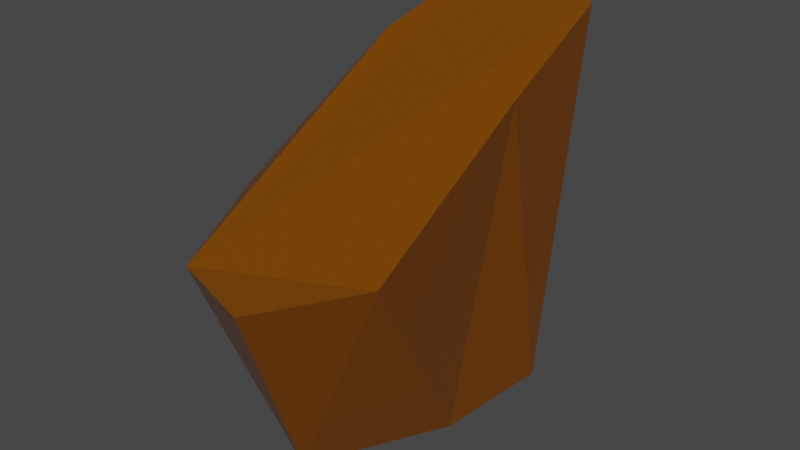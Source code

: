 # Source: Sloping_block1.blend  (saved by Blender 2.91.10; exported with 4.5.12 LTS)
import bpy
from mathutils import Matrix  # noqa: F401  (used for matrix-valued properties, if any)

bpy.ops.wm.read_factory_settings(use_empty=True)
scene = bpy.context.scene
scene.name = 'Scene'

# ---- collections
col_collection = bpy.data.collections.new('Collection'); scene.collection.children.link(col_collection)

# ---- materials (node trees are filled in below, after node groups)
mat_material_001 = bpy.data.materials.new('Material.001')
mat_material_001.use_transparent_shadow = False
mat_material_001.preview_render_type = 'CUBE'

# ---- material node trees
mat_material_001.use_nodes = True; mat_material_001.node_tree.nodes.clear()
_N = mat_material_001.node_tree.nodes; _L = mat_material_001.node_tree.links
n0 = _N.new('ShaderNodeOutputMaterial'); n0.name = 'Material Output'; n0.location = (300, 300)
n1 = _N.new('ShaderNodeBsdfPrincipled'); n1.name = 'Principled BSDF'; n1.location = (10, 300)
n1.distribution = 'GGX'
n1.subsurface_method = 'BURLEY'
n1.inputs[0].default_value = (0.1734, 0.05113, 0.0, 1.0)
n1.inputs[2].default_value = 0.2
n1.inputs[3].default_value = 1.45
n1.inputs[27].default_value = (0.0, 0.0, 0.0, 1.0)
n1.inputs[28].default_value = 1.0
_L.new(n1.outputs[0], n0.inputs[0])
n0.is_active_output = True

# ---- world
world_world = bpy.data.worlds.new('World'); scene.world = world_world
world_world.use_nodes = True; world_world.node_tree.nodes.clear()
_N = world_world.node_tree.nodes; _L = world_world.node_tree.links
n0 = _N.new('ShaderNodeOutputWorld'); n0.name = 'World Output'; n0.location = (300, 300)
n1 = _N.new('ShaderNodeBackground'); n1.name = 'Background'; n1.location = (10, 300)
n1.inputs[0].default_value = (0.05088, 0.05088, 0.05088, 1.0)
_L.new(n1.outputs[0], n0.inputs[0])
n0.is_active_output = True
world_world.color = (0.05088, 0.05088, 0.05088)
world_world.use_sun_shadow = False
world_world.sun_shadow_jitter_overblur = 0.0

# ---- meshes
me_cylinder = bpy.data.meshes.new('Cylinder')
me_cylinder.from_pydata([(-0.2075, 0.832, -0.9251), (-0.01388, 0.9549, 0.9491), (-0.01244, 0.8128, -0.9251), (0.1775, 0.9826, 0.973), (0.1752, 0.7559, -0.9251), (0.3537, 0.925, 0.9722), (0.2567, 0.7966, -0.923), (0.6267, 0.8139, 0.9103), (0.4082, 0.6722, -0.923), (0.6953, 0.7369, 0.9112), (0.5326, 0.5207, -0.923), (0.7435, 0.5932, 0.8358), (0.6899, 0.4834, -0.8994), (0.775, 0.55, 0.8279), (0.7468, 0.2958, -0.8994), (0.7805, 0.3975, 0.732), (0.7106, 0.1618, -0.9077), (0.7526, 0.2154, 0.6853), (0.6914, -0.03333, -0.9077), (0.8096, 0.04789, 0.6305), (0.6345, -0.2209, -0.9077), (0.7927, -0.2693, 0.5011), (0.5344, -0.3441, -0.9256), (0.8483, -0.7284, 0.2502), (0.4101, -0.4956, -0.9256), (0.7666, -1.001, 0.09799), (0.3679, -0.5668, -0.9197), (0.495, -1.222, 0.07442), (0.2101, -0.7005, -0.9431), (0.3215, -1.314, 0.07453), (0.1439, -0.7722, -0.9693), (0.1346, -1.37, 0.07248), (-0.03574, -0.8909, -0.9847), (-0.05889, -1.377, 0.05605), (-0.158, -0.9004, -0.9605), (-0.2538, -1.362, 0.06202), (-0.3456, -0.8435, -0.9605), (-0.4419, -1.312, 0.07266), (-0.3654, -0.7501, -0.9644), (-0.6583, -1.118, 0.1363), (-0.456, -0.6755, -0.9709), (-0.7633, -0.8463, 0.184), (-0.5804, -0.524, -0.9709), (-0.8484, -0.6874, 0.2525), (-0.6816, -0.3997, -0.9288), (-0.8384, -0.4324, 0.3335), (-0.7385, -0.2122, -0.9288), (-0.7909, -0.04211, 0.5778), (-0.7577, -0.01706, -0.9288), (-0.7454, 0.1185, 0.6873), (-0.7791, 0.09711, -0.9253), (-0.6919, 0.3186, 0.7615), (-0.7222, 0.2847, -0.9253), (-0.6111, 0.449, 0.8037), (-0.6298, 0.4576, -0.9253), (-0.5816, 0.5955, 0.8463), (-0.5557, 0.6061, -0.9511), (-0.5156, 0.7882, 0.9579), (-0.5566, 0.6655, -0.9465), (-0.4525, 0.8948, 0.9464), (-0.4688, 0.7796, -0.964), (-0.2981, 0.9127, 0.9691), (-0.4026, 0.8128, -0.9251), (-0.2473, 0.9353, 0.9635)], [], [(0, 1, 3, 2), (2, 3, 5, 4), (4, 5, 7, 6), (6, 7, 9, 8), (8, 9, 11, 10), (10, 11, 13, 12), (12, 13, 15, 14), (14, 15, 17, 16), (16, 17, 19, 18), (18, 19, 21, 20), (20, 21, 23, 22), (22, 23, 25, 24), (24, 25, 27, 26), (26, 27, 29, 28), (28, 29, 31, 30), (30, 31, 33, 32), (32, 33, 35, 34), (34, 35, 37, 36), (36, 37, 39, 38), (38, 39, 41, 40), (40, 41, 43, 42), (42, 43, 45, 44), (44, 45, 47, 46), (46, 47, 49, 48), (48, 49, 51, 50), (50, 51, 53, 52), (52, 53, 55, 54), (54, 55, 57, 56), (56, 57, 59, 58), (58, 59, 61, 60), (3, 1, 63, 61, 59, 57, 55, 53, 51, 49, 47, 45, 43, 41, 39, 37, 35, 33, 31, 29, 27, 25, 23, 21, 19, 17, 15, 13, 11, 9, 7, 5), (60, 61, 63, 62), (62, 63, 1, 0), (0, 2, 4, 6, 8, 10, 12, 14, 16, 18, 20, 22, 24, 26, 28, 30, 32, 34, 36, 38, 40, 42, 44, 46, 48, 50, 52, 54, 56, 58, 60, 62)])
_uv = me_cylinder.uv_layers.new(name='UVMap')
_uv.uv.foreach_set('vector', [1.0, 0.5, 1.0, 1.0, 0.9688, 1.0, 0.9688, 0.5, 0.9688, 0.5, 0.9688, 1.0, 0.9375, 1.0, 0.9375, 0.5, 0.9375, 0.5, 0.9375, 1.0, 0.9062, 1.0, 0.9062, 0.5, 0.9062, 0.5, 0.9062, 1.0, 0.875, 1.0, 0.875, 0.5, 0.875, 0.5, 0.875, 1.0, 0.8438, 1.0, 0.8438, 0.5, 0.8438, 0.5, 0.8438, 1.0, 0.8125, 1.0, 0.8125, 0.5, 0.8125, 0.5, 0.8125, 1.0, 0.7812, 1.0, 0.7812, 0.5, 0.7812, 0.5, 0.7812, 1.0, 0.75, 1.0, 0.75, 0.5, 0.75, 0.5, 0.75, 1.0, 0.7188, 1.0, 0.7188, 0.5, 0.7188, 0.5, 0.7188, 1.0, 0.6875, 1.0, 0.6875, 0.5, 0.6875, 0.5, 0.6875, 1.0, 0.6562, 1.0, 0.6562, 0.5, 0.6562, 0.5, 0.6562, 1.0, 0.625, 1.0, 0.625, 0.5, 0.625, 0.5, 0.625, 1.0, 0.5938, 1.0, 0.5938, 0.5, 0.5938, 0.5, 0.5938, 1.0, 0.5625, 1.0, 0.5625, 0.5, 0.5625, 0.5, 0.5625, 1.0, 0.5312, 1.0, 0.5312, 0.5, 0.5312, 0.5, 0.5312, 1.0, 0.5, 1.0, 0.5, 0.5, 0.5, 0.5, 0.5, 1.0, 0.4688, 1.0, 0.4688, 0.5, 0.4688, 0.5, 0.4688, 1.0, 0.4375, 1.0, 0.4375, 0.5, 0.4375, 0.5, 0.4375, 1.0, 0.4062, 1.0, 0.4062, 0.5, 0.4062, 0.5, 0.4062, 1.0, 0.375, 1.0, 0.375, 0.5, 0.375, 0.5, 0.375, 1.0, 0.3438, 1.0, 0.3438, 0.5, 0.3438, 0.5, 0.3438, 1.0, 0.3125, 1.0, 0.3125, 0.5, 0.3125, 0.5, 0.3125, 1.0, 0.2812, 1.0, 0.2812, 0.5, 0.2812, 0.5, 0.2812, 1.0, 0.25, 1.0, 0.25, 0.5, 0.25, 0.5, 0.25, 1.0, 0.2188, 1.0, 0.2188, 0.5, 0.2188, 0.5, 0.2188, 1.0, 0.1875, 1.0, 0.1875, 0.5, 0.1875, 0.5, 0.1875, 1.0, 0.1562, 1.0, 0.1562, 0.5, 0.1562, 0.5, 0.1562, 1.0, 0.125, 1.0, 0.125, 0.5, 0.125, 0.5, 0.125, 1.0, 0.09375, 1.0, 0.09375, 0.5, 0.09375, 0.5, 0.09375, 1.0, 0.0625, 1.0, 0.0625, 0.5, 0.2968, 0.4854, 0.25, 0.49, 0.2032, 0.4854, 0.1582, 0.4717, 0.1167, 0.4496, 0.08029, 0.4197, 0.05045, 0.3833, 0.02827, 0.3418, 0.01461, 0.2968, 0.01, 0.25, 0.01461, 0.2032, 0.02827, 0.1582, 0.05045, 0.1167, 0.08029, 0.08029, 0.1167, 0.05045, 0.1582, 0.02827, 0.2032, 0.01461, 0.25, 0.01, 0.2968, 0.01461, 0.3418, 0.02827, 0.3833, 0.05045, 0.4197, 0.08029, 0.4496, 0.1167, 0.4717, 0.1582, 0.4854, 0.2032, 0.49, 0.25, 0.4854, 0.2968, 0.4717, 0.3418, 0.4496, 0.3833, 0.4197, 0.4197, 0.3833, 0.4496, 0.3418, 0.4717, 0.0625, 0.5, 0.0625, 1.0, 0.03125, 1.0, 0.03125, 0.5, 0.03125, 0.5, 0.03125, 1.0, 0.0, 1.0, 0.0, 0.5, 0.75, 0.49, 0.7968, 0.4854, 0.8418, 0.4717, 0.8833, 0.4496, 0.9197, 0.4197, 0.9496, 0.3833, 0.9717, 0.3418, 0.9854, 0.2968, 0.99, 0.25, 0.9854, 0.2032, 0.9717, 0.1582, 0.9496, 0.1167, 0.9197, 0.08029, 0.8833, 0.05045, 0.8418, 0.02827, 0.7968, 0.01461, 0.75, 0.01, 0.7032, 0.01461, 0.6582, 0.02827, 0.6167, 0.05045, 0.5803, 0.08029, 0.5504, 0.1167, 0.5283, 0.1582, 0.5146, 0.2032, 0.51, 0.25, 0.5146, 0.2968, 0.5283, 0.3418, 0.5504, 0.3833, 0.5803, 0.4197, 0.6167, 0.4496, 0.6582, 0.4717, 0.7032, 0.4854])
me_cylinder.materials.append(mat_material_001)
me_cylinder.use_remesh_fix_poles = True
me_cylinder.use_remesh_preserve_attributes = False
me_cylinder.use_mirror_vertex_groups = False
me_cylinder.update()

# ---- objects
ob_cylinder = bpy.data.objects.new('Cylinder', me_cylinder)

# ---- transforms, parenting, visibility, modifiers, constraints
ob_cylinder.location = (0.0, 0.0, 2.341)
ob_cylinder.scale = (1.425, 2.282, 2.541)
ob_cylinder.lineart.crease_threshold = 0.0
_m = ob_cylinder.modifiers.new('Decimate', 'DECIMATE')
_m.ratio = 0.25
_m.symmetry_axis = 'Y'

# ---- collection membership
col_collection.objects.link(ob_cylinder)

# ---- scene / render settings (as saved in the file)
scene.frame_start = 1; scene.frame_end = 250; scene.frame_set(1)
scene.render.engine = 'BLENDER_EEVEE_NEXT'
scene.cycles.use_denoising = False
scene.cycles.samples = 128
scene.cycles.sampling_pattern = 'TABULATED_SOBOL'
scene.cycles.use_adaptive_sampling = False
scene.cycles.use_light_tree = False
scene.view_settings.view_transform = 'Filmic'
bpy.context.view_layer.update()

# ---- added for rendering (the .blend has no active camera and no usable light): camera, sun
cam_auto = bpy.data.cameras.new('AutoCamera')
cam_auto.lens = 50.0
cam_auto.sensor_width = 36.0
cam_auto.clip_end = 1000.0
ob_auto_camera = bpy.data.objects.new('AutoCamera', cam_auto)
scene.collection.objects.link(ob_auto_camera)
ob_auto_camera.location = (7.14171, -9.01984, 8.04)
ob_auto_camera.rotation_euler = (1.09748, -7.21219e-08, 0.694738)
scene.camera = ob_auto_camera
light_auto_sun = bpy.data.lights.new('AutoSun', 'SUN')
light_auto_sun.energy = 3.0
light_auto_sun.angle = 0.0523599
ob_auto_sun = bpy.data.objects.new('AutoSun', light_auto_sun)
scene.collection.objects.link(ob_auto_sun)
ob_auto_sun.rotation_euler = (0.872665, 0.174533, 0.523599)
bpy.context.view_layer.update()
